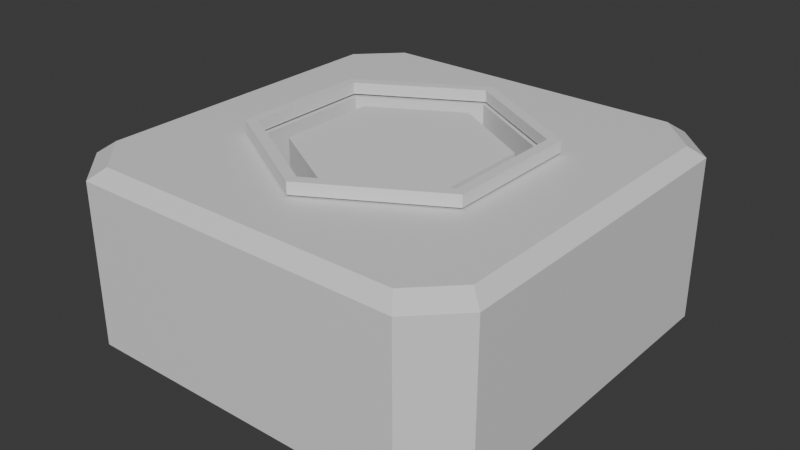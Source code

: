 # Source: DoorThingy.blend  (saved by Blender 4.5.90; exported with 4.5.12 LTS)
import bpy
from mathutils import Matrix  # noqa: F401  (used for matrix-valued properties, if any)

bpy.ops.wm.read_factory_settings(use_empty=True)
scene = bpy.context.scene
scene.name = 'Scene'

# ---- collections
col_collection = bpy.data.collections.new('Collection'); scene.collection.children.link(col_collection)

# ---- materials (node trees are filled in below, after node groups)
mat_material = bpy.data.materials.new('Material')
mat_material.alpha_threshold = 0.0
mat_material.roughness = 0.5
mat_material.line_color = (0.0, 0.0, 0.0, 1.0)

# ---- material node trees
mat_material.use_nodes = True; mat_material.node_tree.nodes.clear()
_N = mat_material.node_tree.nodes; _L = mat_material.node_tree.links
n0 = _N.new('ShaderNodeOutputMaterial'); n0.name = 'Material Output'; n0.location = (200, 100)
n1 = _N.new('ShaderNodeBsdfPrincipled'); n1.name = 'Principled BSDF'; n1.location = (-200, 100)
n1.inputs[3].default_value = 1.45
_L.new(n1.outputs[0], n0.inputs[0])
n0.is_active_output = True

# ---- world
world_world = bpy.data.worlds.new('World'); scene.world = world_world
world_world.use_nodes = True; world_world.node_tree.nodes.clear()
_N = world_world.node_tree.nodes; _L = world_world.node_tree.links
n0 = _N.new('ShaderNodeOutputWorld'); n0.name = 'World Output'; n0.location = (200, 100)
n1 = _N.new('ShaderNodeBackground'); n1.name = 'Background'; n1.location = (-200, 100)
n1.inputs[0].default_value = (0.05088, 0.05088, 0.05088, 1.0)
_L.new(n1.outputs[0], n0.inputs[0])
n0.is_active_output = True
world_world.color = (0.05088, 0.05088, 0.05088)
world_world.sun_shadow_jitter_overblur = 0.0

# ---- meshes
me_cube = bpy.data.meshes.new('Cube')
me_cube.from_pydata([(-0.5493, -0.3171, 2.008), (-0.5493, 0.3171, 2.008), (0.0, 0.6343, 2.008), (0.0, -0.6343, 2.008), (0.5493, -0.3171, 2.008), (0.5493, 0.3171, 2.008), (0.0, 0.6343, 0.008035), (0.5493, -0.3171, 0.008035), (0.5493, 0.3171, 0.008035), (-0.5493, -0.3171, 0.008035), (-0.5493, 0.3171, 0.008035), (0.0, -0.6343, 0.008035), (-0.7994, 1.0, 2.008), (-1.0, 0.7994, 2.008), (-1.073, 0.8573, -0.05728), (-0.8573, 1.073, -0.05728), (1.0, 0.7982, 2.008), (0.7982, 1.0, 2.008), (0.8888, 0.8315, 2.008), (0.856, 1.073, -0.05728), (1.073, 0.856, -0.05728), (0.8001, -1.0, 2.008), (1.0, -0.8001, 2.008), (0.8899, -0.8332, 2.008), (1.073, -0.8581, -0.05728), (0.8581, -1.073, -0.05728), (-1.0, -0.7975, 2.008), (-0.7975, -1.0, 2.008), (-0.8553, -1.073, -0.05728), (-1.073, -0.8553, -0.05728), (-0.8573, 1.073, 1.875), (-1.073, 0.8573, 1.875), (1.073, 0.856, 1.875), (0.856, 1.073, 1.875), (0.8581, -1.073, 1.875), (1.073, -0.8581, 1.875), (-1.073, -0.8553, 1.875), (-0.8553, -1.073, 1.875)], [], [(8, 5, 2, 6), (4, 5, 8, 7), (3, 4, 7, 11), (0, 3, 11, 9), (10, 1, 0, 9), (6, 2, 1, 10), (30, 15, 14, 31), (16, 17, 18), (32, 20, 19, 33), (30, 12, 17, 33), (21, 22, 23), (34, 25, 24, 35), (32, 16, 22, 35), (4, 23, 22, 16, 18, 5), (36, 29, 28, 37), (34, 21, 27, 37), (36, 26, 13, 31), (5, 18, 17, 12, 13, 26, 27, 21, 23, 4, 3, 0, 1, 2), (29, 36, 31, 14), (25, 34, 37, 28), (26, 36, 37, 27), (20, 32, 35, 24), (21, 34, 35, 22), (15, 30, 33, 19), (16, 32, 33, 17), (12, 30, 31, 13)])
_uv = me_cube.uv_layers.new(name='UVMap')
_uv.uv.foreach_set('vector', [0.6751, 0.3281, 0.6751, 0.006743, 0.7641, 0.0, 0.7641, 0.3214, 0.8449, 0.6719, 0.9477, 0.6719, 0.9477, 0.9917, 0.8449, 0.9917, 0.7559, 0.6719, 0.8449, 0.6786, 0.8449, 1.0, 0.7559, 0.9933, 0.6668, 0.6786, 0.7559, 0.6719, 0.7559, 0.9933, 0.6668, 1.0, 0.8531, 0.3198, 0.8531, 0.0, 0.956, 0.0, 0.956, 0.3198, 0.7641, 0.3214, 0.7641, 0.0, 0.8531, 0.006743, 0.8531, 0.3281, 0.3564, 0.6605, 0.6668, 0.6605, 0.6623, 0.6954, 0.3518, 0.6954, 0.9583, 0.3477, 0.991, 0.3804, 0.9637, 0.3657, 0.3518, 0.3477, 0.6622, 0.3477, 0.6668, 0.3828, 0.3564, 0.3828, 0.3564, 0.6605, 0.3334, 0.6511, 0.3334, 0.3922, 0.3564, 0.3828, 0.6668, 0.3801, 0.6992, 0.3477, 0.6939, 0.3655, 0.02297, 0.6606, 0.3334, 0.6606, 0.3289, 0.6954, 0.01841, 0.6954, 0.6465, 0.03509, 0.6697, 0.04447, 0.6698, 0.3035, 0.6465, 0.3129, 0.7775, 0.4207, 0.6939, 0.3655, 0.6992, 0.3477, 0.9583, 0.3477, 0.9637, 0.3657, 0.8803, 0.4207, 0.01835, 0.3477, 0.3288, 0.3477, 0.3334, 0.3829, 0.02297, 0.3829, 0.02297, 0.6606, 8.802e-09, 0.6512, 2.835e-08, 0.3923, 0.02297, 0.3829, 0.3089, 0.0352, 0.3322, 0.04457, 0.3322, 0.3034, 0.309, 0.3128, 0.8803, 0.4207, 0.9637, 0.3657, 0.991, 0.3804, 0.991, 0.6394, 0.9585, 0.6719, 0.6997, 0.6719, 0.6668, 0.6391, 0.6668, 0.3801, 0.6939, 0.3655, 0.7775, 0.4207, 0.7261, 0.5098, 0.7775, 0.5988, 0.8803, 0.5988, 0.9317, 0.5098, 6.873e-09, 0.03525, 0.3089, 0.0352, 0.309, 0.3128, 4.242e-05, 0.3129, 0.3334, 0.6606, 0.02297, 0.6606, 0.02297, 0.3829, 0.3334, 0.3829, 0.3322, 0.04457, 0.3089, 0.0352, 0.3147, 1.562e-08, 0.3375, 0.01175, 0.3375, 0.03514, 0.6465, 0.03509, 0.6465, 0.3129, 0.3376, 0.313, 0.6751, 0.3359, 0.6522, 0.3477, 0.6465, 0.3129, 0.6698, 0.3035, 0.6668, 0.6605, 0.3564, 0.6605, 0.3564, 0.3828, 0.6668, 0.3828, 0.6697, 0.04447, 0.6465, 0.03509, 0.6522, 4.05e-09, 0.6751, 0.01175, 0.3375, 0.3359, 0.3147, 0.3477, 0.309, 0.3128, 0.3322, 0.3034])
me_cube.materials.append(mat_material)
me_cube.use_mirror_vertex_groups = False
me_cube.update()
me_cylinder = bpy.data.meshes.new('Cylinder')
me_cylinder.from_pydata([(0.0, 1.0, -1.0), (0.0, 1.0, 1.0), (0.866, 0.5, -1.0), (0.866, 0.5, 1.0), (0.866, -0.5, -1.0), (0.866, -0.5, 1.0), (0.0, -1.0, -1.0), (0.0, -1.0, 1.0), (-0.866, -0.5, -1.0), (-0.866, -0.5, 1.0), (-0.866, 0.5, -1.0), (-0.866, 0.5, 1.0)], [], [(0, 1, 3, 2), (2, 3, 5, 4), (4, 5, 7, 6), (6, 7, 9, 8), (3, 1, 11, 9, 7, 5), (8, 9, 11, 10), (10, 11, 1, 0), (0, 2, 4, 6, 8, 10)])
_uv = me_cylinder.uv_layers.new(name='UVMap')
_uv.uv.foreach_set('vector', [0.4726, 0.3544, 2.958e-08, 0.3544, 4.742e-08, 0.1181, 0.4726, 0.1181, 0.4726, 0.1181, 4.742e-08, 0.1181, 5.634e-08, 4.253e-15, 0.4726, 3.568e-08, 0.7637, 0.9452, 0.7637, 0.4726, 1.0, 0.4726, 1.0, 0.9452, 0.4093, 0.9452, 0.4093, 0.4726, 0.5274, 0.4726, 0.5274, 0.9452, 0.6772, 0.4726, 0.4726, 0.3544, 0.4726, 0.1181, 0.6772, 9.543e-12, 0.8819, 0.1181, 0.8819, 0.3544, 0.5274, 0.9452, 0.5274, 0.4726, 0.7637, 0.4726, 0.7637, 0.9452, 0.4726, 0.4726, 2.066e-08, 0.4726, 2.958e-08, 0.3544, 0.4726, 0.3544, 3.186e-08, 0.827, 4.133e-08, 0.5907, 0.2046, 0.4726, 0.4093, 0.5907, 0.4093, 0.827, 0.2046, 0.9452])
me_cylinder.update()
me_cylinder_001 = bpy.data.meshes.new('Cylinder.001')
me_cylinder_001.from_pydata([(0.0, 1.0, 1.0), (0.866, 0.5, 1.0), (0.866, -0.5, 1.0), (0.0, -1.0, 1.0), (-0.866, -0.5, 1.0), (-0.866, 0.5, 1.0), (0.7916, 0.457, 1.0), (-0.7916, 0.457, 1.0), (0.0, -0.914, 1.0), (-0.7916, -0.457, 1.0), (0.0, 0.914, 1.0), (0.7916, -0.457, 1.0), (0.0, 1.0, 0.8984), (0.866, 0.5, 0.8984), (0.866, -0.5, 0.8984), (0.0, -1.0, 0.8984), (-0.866, -0.5, 0.8984), (-0.866, 0.5, 0.8984), (-0.7916, -0.457, 0.8985), (0.0, 0.914, 0.8987), (-0.7916, 0.457, 0.9014), (0.7916, 0.457, 0.9014), (0.0, -0.914, 0.9014), (0.7916, -0.457, 0.899)], [], [(12, 0, 1, 13), (13, 1, 2, 14), (14, 2, 3, 15), (15, 3, 4, 16), (8, 3, 2, 1, 0, 10, 6, 11), (10, 0, 5, 4, 3, 8, 9, 7), (16, 4, 5, 17), (17, 5, 0, 12), (11, 6, 21, 23), (11, 23, 22, 8), (8, 22, 18, 9), (7, 9, 18, 20), (7, 20, 19, 10), (6, 10, 19, 21)])
_uv = me_cylinder_001.uv_layers.new(name='UVMap')
_uv.uv.foreach_set('vector', [0.1181, 0.3544, 2.958e-08, 0.3544, 4.742e-08, 0.1181, 0.1181, 0.1181, 0.1181, 0.1181, 4.742e-08, 0.1181, 5.634e-08, 4.253e-15, 0.1181, 8.92e-09, 0.7637, 0.5907, 0.7637, 0.4726, 1.0, 0.4726, 1.0, 0.5907, 0.4093, 0.5907, 0.4093, 0.4726, 0.5274, 0.4726, 0.5274, 0.5907, 0.8643, 0.1283, 0.8819, 0.1181, 0.8819, 0.3544, 0.6772, 0.4726, 0.4726, 0.3544, 0.4902, 0.3443, 0.6772, 0.4523, 0.8643, 0.3443, 0.4902, 0.3443, 0.4726, 0.3544, 0.4726, 0.1181, 0.6772, 9.543e-12, 0.8819, 0.1181, 0.8643, 0.1283, 0.6772, 0.02032, 0.4902, 0.1283, 0.5274, 0.5907, 0.5274, 0.4726, 0.7637, 0.4726, 0.7637, 0.5907, 0.1181, 0.4726, 2.066e-08, 0.4726, 2.958e-08, 0.3544, 0.1181, 0.3544, 0.8643, 0.3443, 0.6772, 0.4523, 0.0, 0.0, 0.0, 0.0, 0.8643, 0.3443, 0.0, 0.0, 0.0, 0.0, 0.8643, 0.1283, 0.8643, 0.1283, 0.0, 0.0, 0.0, 0.0, 0.6772, 0.02032, 0.4902, 0.1283, 0.6772, 0.02032, 0.0, 0.0, 0.0, 0.0, 0.4902, 0.1283, 0.0, 0.0, 0.0, 0.0, 0.4902, 0.3443, 0.6772, 0.4523, 0.4902, 0.3443, 0.0, 0.0, 0.0, 0.0])
me_cylinder_001.update()

# ---- objects
ob_cube = bpy.data.objects.new('Cube', me_cube)
ob_cylinder = bpy.data.objects.new('Cylinder', me_cylinder)
ob_cylinder_001 = bpy.data.objects.new('Cylinder.001', me_cylinder_001)

# ---- transforms, parenting, visibility, modifiers, constraints
ob_cube.location = (0.0, 0.0, 0.0)
ob_cube.scale = (1.0, 1.0, 0.4297)
ob_cube.lock_rotations_4d = False
ob_cube.empty_display_type = 'ARROWS'
ob_cube.lineart.crease_threshold = 0.0
ob_cylinder.location = (0.0, 0.0, 0.435)
ob_cylinder.scale = (0.514, 0.514, 0.4206)
ob_cylinder_001.location = (-4.52e-05, -0.000943, 0.3466)
ob_cylinder_001.scale = (0.7136, 0.7136, 0.5838)

# ---- collection membership
col_collection.objects.link(ob_cube)
col_collection.objects.link(ob_cylinder)
col_collection.objects.link(ob_cylinder_001)

# ---- scene / render settings (as saved in the file)
scene.frame_start = 1; scene.frame_end = 250; scene.frame_set(1)
scene.render.engine = 'BLENDER_EEVEE_NEXT'
bpy.context.view_layer.update()

# ---- added for rendering (the .blend has no active camera and no usable light): camera, sun
cam_auto = bpy.data.cameras.new('AutoCamera')
cam_auto.lens = 50.0
cam_auto.sensor_width = 36.0
cam_auto.clip_end = 1000.0
ob_auto_camera = bpy.data.objects.new('AutoCamera', cam_auto)
scene.collection.objects.link(ob_auto_camera)
ob_auto_camera.location = (2.9425, -3.53101, 2.80692)
ob_auto_camera.rotation_euler = (1.09748, -7.21219e-08, 0.694738)
scene.camera = ob_auto_camera
light_auto_sun = bpy.data.lights.new('AutoSun', 'SUN')
light_auto_sun.energy = 3.0
light_auto_sun.angle = 0.0523599
ob_auto_sun = bpy.data.objects.new('AutoSun', light_auto_sun)
scene.collection.objects.link(ob_auto_sun)
ob_auto_sun.rotation_euler = (0.872665, 0.174533, 0.523599)
bpy.context.view_layer.update()
